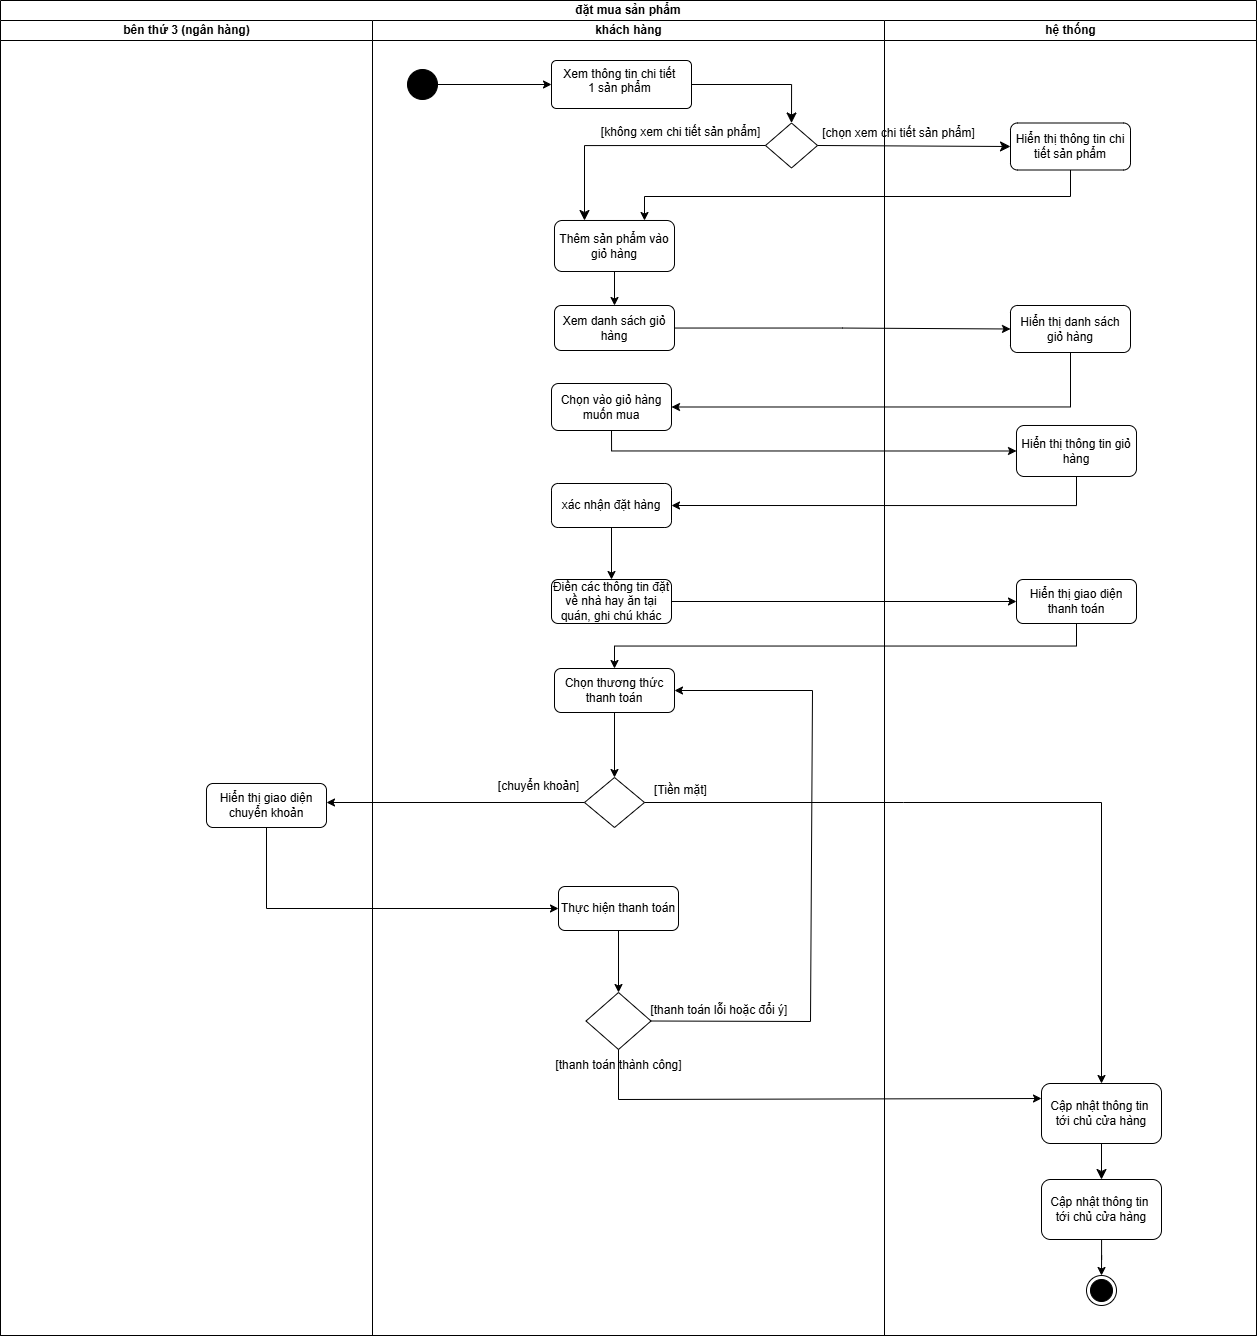

The diagram above was exported from draw.io. Its source (the exported page's mxGraphModel, read from the mxfile embedded in the PNG):
<mxGraphModel dx="1940" dy="1317" grid="0" gridSize="10" guides="1" tooltips="1" connect="1" arrows="1" fold="1" page="0" pageScale="1" pageWidth="850" pageHeight="1100" math="0" shadow="0">
  <root>
    <mxCell id="0" />
    <mxCell id="1" parent="0" />
    <mxCell id="RX5ZjfkNI7KXYQJDCiDM-1" value="đặt mua sản phẩm" style="swimlane;html=1;childLayout=stackLayout;resizeParent=1;resizeParentMax=0;startSize=20;whiteSpace=wrap;" parent="1" vertex="1">
      <mxGeometry x="208" y="-7" width="1256" height="1335" as="geometry" />
    </mxCell>
    <mxCell id="KKY7q3_50HYvs3PWY17D-2" value="bên thứ 3 (ngân hàng)" style="swimlane;html=1;startSize=20;" vertex="1" parent="RX5ZjfkNI7KXYQJDCiDM-1">
      <mxGeometry y="20" width="372" height="1315" as="geometry" />
    </mxCell>
    <mxCell id="_8zF4YXWSFZIcG8vAx5D-17" value="Hiển thị giao diện chuyển khoản" style="rounded=1;whiteSpace=wrap;html=1;" parent="KKY7q3_50HYvs3PWY17D-2" vertex="1">
      <mxGeometry x="206" y="763" width="120" height="44" as="geometry" />
    </mxCell>
    <mxCell id="RX5ZjfkNI7KXYQJDCiDM-2" value="khách hàng" style="swimlane;html=1;startSize=20;" parent="RX5ZjfkNI7KXYQJDCiDM-1" vertex="1">
      <mxGeometry x="372" y="20" width="512" height="1315" as="geometry" />
    </mxCell>
    <mxCell id="_8zF4YXWSFZIcG8vAx5D-6" value="" style="edgeStyle=orthogonalEdgeStyle;rounded=0;orthogonalLoop=1;jettySize=auto;html=1;" parent="RX5ZjfkNI7KXYQJDCiDM-2" source="_8zF4YXWSFZIcG8vAx5D-7" target="_8zF4YXWSFZIcG8vAx5D-8" edge="1">
      <mxGeometry relative="1" as="geometry" />
    </mxCell>
    <mxCell id="_8zF4YXWSFZIcG8vAx5D-7" value="Thêm sản phẩm vào giỏ hàng" style="rounded=1;whiteSpace=wrap;html=1;" parent="RX5ZjfkNI7KXYQJDCiDM-2" vertex="1">
      <mxGeometry x="182" y="200" width="120" height="51" as="geometry" />
    </mxCell>
    <mxCell id="_8zF4YXWSFZIcG8vAx5D-8" value="Xem danh sách giỏ hàng" style="rounded=1;whiteSpace=wrap;html=1;" parent="RX5ZjfkNI7KXYQJDCiDM-2" vertex="1">
      <mxGeometry x="182" y="285" width="120" height="45" as="geometry" />
    </mxCell>
    <mxCell id="_8zF4YXWSFZIcG8vAx5D-9" value="Chọn vào giỏ hàng muốn mua" style="rounded=1;whiteSpace=wrap;html=1;" parent="RX5ZjfkNI7KXYQJDCiDM-2" vertex="1">
      <mxGeometry x="179" y="363" width="120" height="47" as="geometry" />
    </mxCell>
    <mxCell id="_8zF4YXWSFZIcG8vAx5D-10" value="xác nhận đặt hàng" style="rounded=1;whiteSpace=wrap;html=1;" parent="RX5ZjfkNI7KXYQJDCiDM-2" vertex="1">
      <mxGeometry x="179" y="463" width="120" height="44" as="geometry" />
    </mxCell>
    <mxCell id="_8zF4YXWSFZIcG8vAx5D-13" value="Chọn thương thức thanh toán" style="rounded=1;whiteSpace=wrap;html=1;" parent="RX5ZjfkNI7KXYQJDCiDM-2" vertex="1">
      <mxGeometry x="182" y="648" width="120" height="44" as="geometry" />
    </mxCell>
    <mxCell id="_8zF4YXWSFZIcG8vAx5D-14" value="" style="shape=rhombus;html=1;dashed=0;whiteSpace=wrap;perimeter=rhombusPerimeter;" parent="RX5ZjfkNI7KXYQJDCiDM-2" vertex="1">
      <mxGeometry x="212" y="757" width="60" height="50" as="geometry" />
    </mxCell>
    <mxCell id="_8zF4YXWSFZIcG8vAx5D-15" value="" style="endArrow=classic;html=1;rounded=0;exitX=0.5;exitY=1;exitDx=0;exitDy=0;entryX=0.5;entryY=0;entryDx=0;entryDy=0;" parent="RX5ZjfkNI7KXYQJDCiDM-2" source="_8zF4YXWSFZIcG8vAx5D-13" target="_8zF4YXWSFZIcG8vAx5D-14" edge="1">
      <mxGeometry width="50" height="50" relative="1" as="geometry">
        <mxPoint x="570" y="809" as="sourcePoint" />
        <mxPoint x="620" y="759" as="targetPoint" />
      </mxGeometry>
    </mxCell>
    <mxCell id="_8zF4YXWSFZIcG8vAx5D-23" value="" style="rhombus;whiteSpace=wrap;html=1;" parent="RX5ZjfkNI7KXYQJDCiDM-2" vertex="1">
      <mxGeometry x="213.5" y="972" width="65" height="57" as="geometry" />
    </mxCell>
    <mxCell id="_8zF4YXWSFZIcG8vAx5D-26" value="[thanh toán thành công]" style="text;html=1;align=center;verticalAlign=middle;resizable=0;points=[];autosize=1;strokeColor=none;fillColor=none;" parent="RX5ZjfkNI7KXYQJDCiDM-2" vertex="1">
      <mxGeometry x="174" y="1032" width="144" height="26" as="geometry" />
    </mxCell>
    <mxCell id="_8zF4YXWSFZIcG8vAx5D-27" value="[Tiền mặt]" style="text;html=1;align=center;verticalAlign=middle;resizable=0;points=[];autosize=1;strokeColor=none;fillColor=none;" parent="RX5ZjfkNI7KXYQJDCiDM-2" vertex="1">
      <mxGeometry x="272" y="757" width="71" height="26" as="geometry" />
    </mxCell>
    <mxCell id="_8zF4YXWSFZIcG8vAx5D-70" value="[chuyển khoản]" style="text;html=1;align=center;verticalAlign=middle;resizable=0;points=[];autosize=1;strokeColor=none;fillColor=none;" parent="RX5ZjfkNI7KXYQJDCiDM-2" vertex="1">
      <mxGeometry x="116" y="753" width="99" height="26" as="geometry" />
    </mxCell>
    <mxCell id="_8zF4YXWSFZIcG8vAx5D-5" value="" style="ellipse;fillColor=strokeColor;html=1;" parent="RX5ZjfkNI7KXYQJDCiDM-2" vertex="1">
      <mxGeometry x="35" y="49" width="30" height="30" as="geometry" />
    </mxCell>
    <mxCell id="_8zF4YXWSFZIcG8vAx5D-11" value="Xem thông tin chi tiết&amp;nbsp;&lt;div&gt;1 sản phẩm&amp;nbsp;&lt;/div&gt;" style="html=1;align=center;verticalAlign=top;rounded=1;absoluteArcSize=1;arcSize=10;dashed=0;whiteSpace=wrap;" parent="RX5ZjfkNI7KXYQJDCiDM-2" vertex="1">
      <mxGeometry x="179" y="40" width="140" height="48" as="geometry" />
    </mxCell>
    <mxCell id="_8zF4YXWSFZIcG8vAx5D-12" value="" style="endArrow=classic;html=1;rounded=0;exitX=1;exitY=0.5;exitDx=0;exitDy=0;entryX=0;entryY=0.5;entryDx=0;entryDy=0;" parent="RX5ZjfkNI7KXYQJDCiDM-2" source="_8zF4YXWSFZIcG8vAx5D-5" target="_8zF4YXWSFZIcG8vAx5D-11" edge="1">
      <mxGeometry width="50" height="50" relative="1" as="geometry">
        <mxPoint x="388" y="297" as="sourcePoint" />
        <mxPoint x="438" y="247" as="targetPoint" />
      </mxGeometry>
    </mxCell>
    <mxCell id="4u3LtjdZrXeeK7wPswHx-15" value="Điền các thông tin đặt về nhà hay ăn tại quán, ghi chú khác" style="rounded=1;whiteSpace=wrap;html=1;" parent="RX5ZjfkNI7KXYQJDCiDM-2" vertex="1">
      <mxGeometry x="179" y="559" width="120" height="44" as="geometry" />
    </mxCell>
    <mxCell id="_8zF4YXWSFZIcG8vAx5D-55" value="" style="edgeStyle=orthogonalEdgeStyle;rounded=0;orthogonalLoop=1;jettySize=auto;html=1;entryX=0.5;entryY=0;entryDx=0;entryDy=0;exitX=0.5;exitY=1;exitDx=0;exitDy=0;" parent="RX5ZjfkNI7KXYQJDCiDM-2" source="_8zF4YXWSFZIcG8vAx5D-10" target="4u3LtjdZrXeeK7wPswHx-15" edge="1">
      <mxGeometry relative="1" as="geometry">
        <mxPoint x="758" y="598" as="sourcePoint" />
        <mxPoint x="559" y="620" as="targetPoint" />
      </mxGeometry>
    </mxCell>
    <mxCell id="_kYUNxJ_KuTESv7aCCmX-1" value="" style="rhombus;whiteSpace=wrap;html=1;" parent="RX5ZjfkNI7KXYQJDCiDM-2" vertex="1">
      <mxGeometry x="393" y="102.5" width="52" height="45" as="geometry" />
    </mxCell>
    <mxCell id="_kYUNxJ_KuTESv7aCCmX-2" value="" style="endArrow=classic;html=1;rounded=0;fontSize=12;startSize=8;endSize=8;exitX=1;exitY=0.5;exitDx=0;exitDy=0;entryX=0.5;entryY=0;entryDx=0;entryDy=0;edgeStyle=orthogonalEdgeStyle;" parent="RX5ZjfkNI7KXYQJDCiDM-2" source="_8zF4YXWSFZIcG8vAx5D-11" target="_kYUNxJ_KuTESv7aCCmX-1" edge="1">
      <mxGeometry width="50" height="50" relative="1" as="geometry">
        <mxPoint x="366" y="138" as="sourcePoint" />
        <mxPoint x="416" y="88" as="targetPoint" />
      </mxGeometry>
    </mxCell>
    <mxCell id="_kYUNxJ_KuTESv7aCCmX-6" value="" style="endArrow=classic;html=1;rounded=0;fontSize=12;startSize=8;endSize=8;exitX=0;exitY=0.5;exitDx=0;exitDy=0;entryX=0.25;entryY=0;entryDx=0;entryDy=0;edgeStyle=orthogonalEdgeStyle;" parent="RX5ZjfkNI7KXYQJDCiDM-2" source="_kYUNxJ_KuTESv7aCCmX-1" target="_8zF4YXWSFZIcG8vAx5D-7" edge="1">
      <mxGeometry width="50" height="50" relative="1" as="geometry">
        <mxPoint x="382" y="58" as="sourcePoint" />
        <mxPoint x="482" y="97" as="targetPoint" />
        <Array as="points">
          <mxPoint x="212" y="125" />
        </Array>
      </mxGeometry>
    </mxCell>
    <mxCell id="_8zF4YXWSFZIcG8vAx5D-57" value="" style="endArrow=classic;html=1;rounded=0;exitX=0;exitY=0.5;exitDx=0;exitDy=0;" parent="RX5ZjfkNI7KXYQJDCiDM-2" source="_8zF4YXWSFZIcG8vAx5D-14" edge="1">
      <mxGeometry width="50" height="50" relative="1" as="geometry">
        <mxPoint x="469" y="822" as="sourcePoint" />
        <mxPoint x="-46" y="782" as="targetPoint" />
        <Array as="points" />
      </mxGeometry>
    </mxCell>
    <mxCell id="KKY7q3_50HYvs3PWY17D-11" value="&lt;font style=&quot;font-size: 12px;&quot;&gt;[không xem chi tiết sản phẩm]&lt;/font&gt;" style="text;html=1;align=center;verticalAlign=middle;resizable=0;points=[];autosize=1;strokeColor=none;fillColor=none;fontSize=16;" vertex="1" parent="RX5ZjfkNI7KXYQJDCiDM-2">
      <mxGeometry x="219" y="94" width="177" height="31" as="geometry" />
    </mxCell>
    <mxCell id="KKY7q3_50HYvs3PWY17D-12" value="Thực hiện thanh toán" style="rounded=1;whiteSpace=wrap;html=1;" vertex="1" parent="RX5ZjfkNI7KXYQJDCiDM-2">
      <mxGeometry x="186" y="866" width="120" height="44" as="geometry" />
    </mxCell>
    <mxCell id="KKY7q3_50HYvs3PWY17D-13" value="" style="endArrow=classic;html=1;rounded=0;entryX=0.5;entryY=0;entryDx=0;entryDy=0;exitX=0.5;exitY=1;exitDx=0;exitDy=0;" edge="1" parent="RX5ZjfkNI7KXYQJDCiDM-2" source="KKY7q3_50HYvs3PWY17D-12" target="_8zF4YXWSFZIcG8vAx5D-23">
      <mxGeometry width="50" height="50" relative="1" as="geometry">
        <mxPoint x="239" y="956" as="sourcePoint" />
        <mxPoint x="289" y="906" as="targetPoint" />
      </mxGeometry>
    </mxCell>
    <mxCell id="KKY7q3_50HYvs3PWY17D-18" value="" style="endArrow=classic;html=1;rounded=0;entryX=1;entryY=0.5;entryDx=0;entryDy=0;exitX=1;exitY=0.5;exitDx=0;exitDy=0;" edge="1" parent="RX5ZjfkNI7KXYQJDCiDM-2" source="_8zF4YXWSFZIcG8vAx5D-23" target="_8zF4YXWSFZIcG8vAx5D-13">
      <mxGeometry width="50" height="50" relative="1" as="geometry">
        <mxPoint x="239" y="921" as="sourcePoint" />
        <mxPoint x="239" y="983" as="targetPoint" />
        <Array as="points">
          <mxPoint x="438" y="1001" />
          <mxPoint x="440" y="670" />
        </Array>
      </mxGeometry>
    </mxCell>
    <mxCell id="KKY7q3_50HYvs3PWY17D-19" value="[thanh toán lỗi hoặc đổi ý]&amp;nbsp;" style="text;html=1;align=center;verticalAlign=middle;resizable=0;points=[];autosize=1;strokeColor=none;fillColor=none;" vertex="1" parent="RX5ZjfkNI7KXYQJDCiDM-2">
      <mxGeometry x="269" y="977" width="158" height="26" as="geometry" />
    </mxCell>
    <mxCell id="RX5ZjfkNI7KXYQJDCiDM-3" value="hệ thống" style="swimlane;html=1;startSize=20;" parent="RX5ZjfkNI7KXYQJDCiDM-1" vertex="1">
      <mxGeometry x="884" y="20" width="372" height="1315" as="geometry" />
    </mxCell>
    <mxCell id="_8zF4YXWSFZIcG8vAx5D-32" value="Hiển thị thông tin chi tiết sản phẩm" style="rounded=1;whiteSpace=wrap;html=1;" parent="RX5ZjfkNI7KXYQJDCiDM-3" vertex="1">
      <mxGeometry x="126" y="102.5" width="120" height="47" as="geometry" />
    </mxCell>
    <mxCell id="_8zF4YXWSFZIcG8vAx5D-33" value="Hiển thị danh sách giỏ hàng" style="rounded=1;whiteSpace=wrap;html=1;" parent="RX5ZjfkNI7KXYQJDCiDM-3" vertex="1">
      <mxGeometry x="126" y="285" width="120" height="47" as="geometry" />
    </mxCell>
    <mxCell id="_8zF4YXWSFZIcG8vAx5D-34" value="Hiển thị thông tin giỏ hàng" style="rounded=1;whiteSpace=wrap;html=1;" parent="RX5ZjfkNI7KXYQJDCiDM-3" vertex="1">
      <mxGeometry x="132" y="405" width="120" height="51" as="geometry" />
    </mxCell>
    <mxCell id="_8zF4YXWSFZIcG8vAx5D-35" value="Hiển thị giao diện thanh toán" style="rounded=1;whiteSpace=wrap;html=1;" parent="RX5ZjfkNI7KXYQJDCiDM-3" vertex="1">
      <mxGeometry x="132" y="559" width="120" height="44" as="geometry" />
    </mxCell>
    <mxCell id="_8zF4YXWSFZIcG8vAx5D-30" value="Cập nhật thông tin&amp;nbsp;&lt;div&gt;tới chủ cửa hàng&lt;/div&gt;" style="rounded=1;whiteSpace=wrap;html=1;" parent="RX5ZjfkNI7KXYQJDCiDM-3" vertex="1">
      <mxGeometry x="157" y="1063" width="120" height="60" as="geometry" />
    </mxCell>
    <mxCell id="4u3LtjdZrXeeK7wPswHx-17" value="" style="endArrow=classic;html=1;rounded=0;fontSize=12;startSize=8;endSize=8;curved=1;exitX=0.5;exitY=1;exitDx=0;exitDy=0;entryX=0.5;entryY=0;entryDx=0;entryDy=0;" parent="RX5ZjfkNI7KXYQJDCiDM-3" source="_8zF4YXWSFZIcG8vAx5D-30" target="KKY7q3_50HYvs3PWY17D-16" edge="1">
      <mxGeometry width="50" height="50" relative="1" as="geometry">
        <mxPoint x="60" y="1186" as="sourcePoint" />
        <mxPoint x="217.75852198499797" y="1207.0191907962835" as="targetPoint" />
      </mxGeometry>
    </mxCell>
    <mxCell id="_kYUNxJ_KuTESv7aCCmX-4" value="&lt;font style=&quot;font-size: 12px;&quot;&gt;[chọn xem chi tiết sản phẩm]&lt;/font&gt;" style="text;html=1;align=center;verticalAlign=middle;resizable=0;points=[];autosize=1;strokeColor=none;fillColor=none;fontSize=16;" parent="RX5ZjfkNI7KXYQJDCiDM-3" vertex="1">
      <mxGeometry x="-72" y="95" width="171" height="31" as="geometry" />
    </mxCell>
    <mxCell id="KKY7q3_50HYvs3PWY17D-17" value="" style="edgeStyle=orthogonalEdgeStyle;rounded=0;orthogonalLoop=1;jettySize=auto;html=1;" edge="1" parent="RX5ZjfkNI7KXYQJDCiDM-3" source="KKY7q3_50HYvs3PWY17D-16" target="KKY7q3_50HYvs3PWY17D-9">
      <mxGeometry relative="1" as="geometry" />
    </mxCell>
    <mxCell id="KKY7q3_50HYvs3PWY17D-16" value="Cập nhật thông tin&amp;nbsp;&lt;div&gt;tới chủ cửa hàng&lt;/div&gt;" style="rounded=1;whiteSpace=wrap;html=1;" vertex="1" parent="RX5ZjfkNI7KXYQJDCiDM-3">
      <mxGeometry x="157" y="1159" width="120" height="60" as="geometry" />
    </mxCell>
    <mxCell id="KKY7q3_50HYvs3PWY17D-9" value="" style="ellipse;html=1;shape=endState;fillColor=strokeColor;" vertex="1" parent="RX5ZjfkNI7KXYQJDCiDM-3">
      <mxGeometry x="202" y="1255" width="30" height="30" as="geometry" />
    </mxCell>
    <mxCell id="_8zF4YXWSFZIcG8vAx5D-78" value="" style="edgeStyle=orthogonalEdgeStyle;rounded=0;orthogonalLoop=1;jettySize=auto;html=1;entryX=0.75;entryY=0;entryDx=0;entryDy=0;exitX=0.5;exitY=1;exitDx=0;exitDy=0;" parent="RX5ZjfkNI7KXYQJDCiDM-1" source="_8zF4YXWSFZIcG8vAx5D-32" target="_8zF4YXWSFZIcG8vAx5D-7" edge="1">
      <mxGeometry relative="1" as="geometry">
        <mxPoint x="560" y="233.5" as="targetPoint" />
        <mxPoint x="739" y="270" as="sourcePoint" />
        <Array as="points">
          <mxPoint x="1070" y="196" />
          <mxPoint x="644" y="196" />
        </Array>
      </mxGeometry>
    </mxCell>
    <mxCell id="_8zF4YXWSFZIcG8vAx5D-50" value="" style="edgeStyle=orthogonalEdgeStyle;rounded=0;orthogonalLoop=1;jettySize=auto;html=1;entryX=0;entryY=0.5;entryDx=0;entryDy=0;" parent="RX5ZjfkNI7KXYQJDCiDM-1" source="_8zF4YXWSFZIcG8vAx5D-8" target="_8zF4YXWSFZIcG8vAx5D-33" edge="1">
      <mxGeometry relative="1" as="geometry">
        <mxPoint x="539" y="433.5" as="targetPoint" />
      </mxGeometry>
    </mxCell>
    <mxCell id="_8zF4YXWSFZIcG8vAx5D-51" value="" style="edgeStyle=orthogonalEdgeStyle;rounded=0;orthogonalLoop=1;jettySize=auto;html=1;entryX=1;entryY=0.5;entryDx=0;entryDy=0;exitX=0.5;exitY=1;exitDx=0;exitDy=0;" parent="RX5ZjfkNI7KXYQJDCiDM-1" source="_8zF4YXWSFZIcG8vAx5D-33" target="_8zF4YXWSFZIcG8vAx5D-9" edge="1">
      <mxGeometry relative="1" as="geometry" />
    </mxCell>
    <mxCell id="_8zF4YXWSFZIcG8vAx5D-52" value="" style="edgeStyle=orthogonalEdgeStyle;rounded=0;orthogonalLoop=1;jettySize=auto;html=1;entryX=0;entryY=0.5;entryDx=0;entryDy=0;exitX=0.5;exitY=1;exitDx=0;exitDy=0;" parent="RX5ZjfkNI7KXYQJDCiDM-1" source="_8zF4YXWSFZIcG8vAx5D-9" target="_8zF4YXWSFZIcG8vAx5D-34" edge="1">
      <mxGeometry relative="1" as="geometry" />
    </mxCell>
    <mxCell id="_8zF4YXWSFZIcG8vAx5D-53" value="" style="edgeStyle=orthogonalEdgeStyle;rounded=0;orthogonalLoop=1;jettySize=auto;html=1;entryX=1;entryY=0.5;entryDx=0;entryDy=0;exitX=0.5;exitY=1;exitDx=0;exitDy=0;" parent="RX5ZjfkNI7KXYQJDCiDM-1" source="_8zF4YXWSFZIcG8vAx5D-34" target="_8zF4YXWSFZIcG8vAx5D-10" edge="1">
      <mxGeometry relative="1" as="geometry" />
    </mxCell>
    <mxCell id="_8zF4YXWSFZIcG8vAx5D-56" value="" style="edgeStyle=orthogonalEdgeStyle;rounded=0;orthogonalLoop=1;jettySize=auto;html=1;entryX=0.5;entryY=0;entryDx=0;entryDy=0;exitX=0.5;exitY=1;exitDx=0;exitDy=0;" parent="RX5ZjfkNI7KXYQJDCiDM-1" source="_8zF4YXWSFZIcG8vAx5D-35" target="_8zF4YXWSFZIcG8vAx5D-13" edge="1">
      <mxGeometry relative="1" as="geometry">
        <mxPoint x="750" y="766" as="targetPoint" />
      </mxGeometry>
    </mxCell>
    <mxCell id="4u3LtjdZrXeeK7wPswHx-16" value="" style="edgeStyle=orthogonalEdgeStyle;rounded=0;orthogonalLoop=1;jettySize=auto;html=1;entryX=0;entryY=0.5;entryDx=0;entryDy=0;exitX=1;exitY=0.5;exitDx=0;exitDy=0;" parent="RX5ZjfkNI7KXYQJDCiDM-1" source="4u3LtjdZrXeeK7wPswHx-15" target="_8zF4YXWSFZIcG8vAx5D-35" edge="1">
      <mxGeometry relative="1" as="geometry">
        <mxPoint x="159" y="547" as="sourcePoint" />
        <mxPoint x="159" y="596" as="targetPoint" />
      </mxGeometry>
    </mxCell>
    <mxCell id="_8zF4YXWSFZIcG8vAx5D-29" value="" style="endArrow=classic;html=1;rounded=0;exitX=1;exitY=0.5;exitDx=0;exitDy=0;entryX=0.5;entryY=0;entryDx=0;entryDy=0;" parent="RX5ZjfkNI7KXYQJDCiDM-1" source="_8zF4YXWSFZIcG8vAx5D-14" target="_8zF4YXWSFZIcG8vAx5D-30" edge="1">
      <mxGeometry width="50" height="50" relative="1" as="geometry">
        <mxPoint x="570" y="829" as="sourcePoint" />
        <mxPoint x="475" y="1168" as="targetPoint" />
        <Array as="points">
          <mxPoint x="903" y="802" />
          <mxPoint x="1101" y="802" />
        </Array>
      </mxGeometry>
    </mxCell>
    <mxCell id="_8zF4YXWSFZIcG8vAx5D-31" value="" style="endArrow=classic;html=1;rounded=0;exitX=0.5;exitY=1;exitDx=0;exitDy=0;entryX=0;entryY=0.25;entryDx=0;entryDy=0;" parent="RX5ZjfkNI7KXYQJDCiDM-1" source="_8zF4YXWSFZIcG8vAx5D-23" target="_8zF4YXWSFZIcG8vAx5D-30" edge="1">
      <mxGeometry width="50" height="50" relative="1" as="geometry">
        <mxPoint x="431.9999999999998" y="1148" as="sourcePoint" />
        <mxPoint x="466" y="1150" as="targetPoint" />
        <Array as="points">
          <mxPoint x="618" y="1099" />
        </Array>
      </mxGeometry>
    </mxCell>
    <mxCell id="_kYUNxJ_KuTESv7aCCmX-3" value="" style="endArrow=classic;html=1;rounded=0;fontSize=12;startSize=8;endSize=8;curved=1;entryX=0;entryY=0.5;entryDx=0;entryDy=0;exitX=1;exitY=0.5;exitDx=0;exitDy=0;" parent="RX5ZjfkNI7KXYQJDCiDM-1" source="_kYUNxJ_KuTESv7aCCmX-1" target="_8zF4YXWSFZIcG8vAx5D-32" edge="1">
      <mxGeometry width="50" height="50" relative="1" as="geometry">
        <mxPoint x="453" y="297" as="sourcePoint" />
        <mxPoint x="503" y="247" as="targetPoint" />
      </mxGeometry>
    </mxCell>
    <mxCell id="_8zF4YXWSFZIcG8vAx5D-16" value="" style="edgeStyle=orthogonalEdgeStyle;rounded=0;orthogonalLoop=1;jettySize=auto;html=1;exitX=0.5;exitY=1;exitDx=0;exitDy=0;entryX=0;entryY=0.5;entryDx=0;entryDy=0;" parent="RX5ZjfkNI7KXYQJDCiDM-1" source="_8zF4YXWSFZIcG8vAx5D-17" target="KKY7q3_50HYvs3PWY17D-12" edge="1">
      <mxGeometry relative="1" as="geometry">
        <mxPoint x="506" y="886" as="targetPoint" />
      </mxGeometry>
    </mxCell>
  </root>
</mxGraphModel>